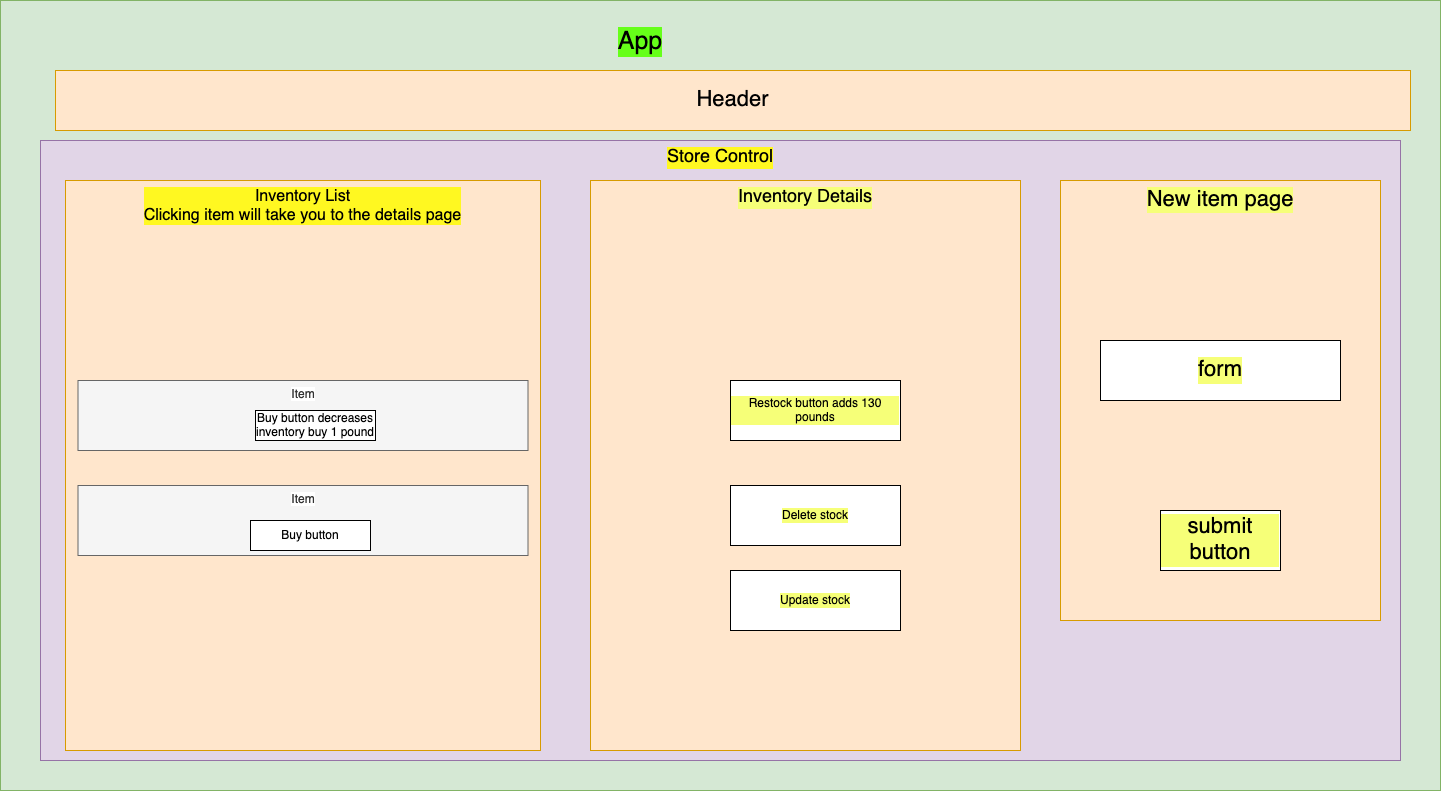

The diagram above was exported from draw.io. Its source (the exported page's mxGraphModel, read from the mxfile embedded in the PNG):
<mxGraphModel dx="2116" dy="710" grid="1" gridSize="10" guides="1" tooltips="1" connect="1" arrows="1" fold="1" page="1" pageScale="1" pageWidth="850" pageHeight="1100" math="0" shadow="0">
  <root>
    <mxCell id="0" />
    <mxCell id="1" parent="0" />
    <mxCell id="XASNKWkKhRuSQQkEgyS8-1" value="" style="rounded=0;whiteSpace=wrap;html=1;fontSize=12;labelBackgroundColor=#F829FF;labelBorderColor=none;fillColor=#d5e8d4;strokeColor=#82b366;" parent="1" vertex="1">
      <mxGeometry x="-740" y="30" width="1440" height="790" as="geometry" />
    </mxCell>
    <mxCell id="XASNKWkKhRuSQQkEgyS8-2" value="App" style="text;html=1;strokeColor=none;fillColor=none;align=center;verticalAlign=top;whiteSpace=wrap;rounded=0;fontSize=25;labelBackgroundColor=#66FF19;horizontal=1;" parent="1" vertex="1">
      <mxGeometry x="-150" y="50" width="100" height="50" as="geometry" />
    </mxCell>
    <mxCell id="5Ja-UXMq-b3l7jrNpGNu-1" value="Header" style="rounded=0;whiteSpace=wrap;html=1;fillColor=#ffe6cc;strokeColor=#d79b00;verticalAlign=middle;align=center;fontSize=22;" vertex="1" parent="1">
      <mxGeometry x="-685" y="100" width="1355" height="60" as="geometry" />
    </mxCell>
    <mxCell id="5Ja-UXMq-b3l7jrNpGNu-3" value="Store Control" style="rounded=0;whiteSpace=wrap;html=1;labelBackgroundColor=#FFF821;labelBorderColor=none;fillColor=#e1d5e7;strokeColor=#9673a6;verticalAlign=top;fontSize=18;" vertex="1" parent="1">
      <mxGeometry x="-700" y="170" width="1360" height="620" as="geometry" />
    </mxCell>
    <mxCell id="5Ja-UXMq-b3l7jrNpGNu-4" value="&lt;div style=&quot;font-size: 16px;&quot;&gt;&lt;font style=&quot;font-size: 16px;&quot;&gt;Inventory List&lt;/font&gt;&lt;/div&gt;&lt;div style=&quot;font-size: 16px;&quot;&gt;&lt;font style=&quot;font-size: 16px;&quot;&gt;Clicking item will take you to the details page &lt;br&gt;&lt;/font&gt; &lt;/div&gt;" style="rounded=0;whiteSpace=wrap;html=1;labelBackgroundColor=#FFF821;labelBorderColor=none;verticalAlign=top;fillColor=#ffe6cc;strokeColor=#d79b00;" vertex="1" parent="1">
      <mxGeometry x="-675" y="210" width="475" height="570" as="geometry" />
    </mxCell>
    <mxCell id="5Ja-UXMq-b3l7jrNpGNu-5" value="Item " style="rounded=0;whiteSpace=wrap;html=1;labelBackgroundColor=#FFFFFF;labelBorderColor=none;verticalAlign=top;fillColor=#f5f5f5;fontColor=#333333;strokeColor=#666666;" vertex="1" parent="1">
      <mxGeometry x="-662.5" y="410" width="450" height="70" as="geometry" />
    </mxCell>
    <mxCell id="5Ja-UXMq-b3l7jrNpGNu-6" value="&lt;div&gt;Buy button decreases &lt;br&gt;&lt;/div&gt;&lt;div&gt;inventory buy 1 pound&lt;br&gt;&lt;/div&gt;" style="rounded=0;whiteSpace=wrap;html=1;labelBackgroundColor=#FFFFFF;labelBorderColor=none;" vertex="1" parent="1">
      <mxGeometry x="-485" y="440" width="120" height="30" as="geometry" />
    </mxCell>
    <mxCell id="5Ja-UXMq-b3l7jrNpGNu-7" value="Item " style="rounded=0;whiteSpace=wrap;html=1;labelBackgroundColor=#FFFFFF;labelBorderColor=none;verticalAlign=top;fillColor=#f5f5f5;fontColor=#333333;strokeColor=#666666;" vertex="1" parent="1">
      <mxGeometry x="-662.5" y="515" width="450" height="70" as="geometry" />
    </mxCell>
    <mxCell id="5Ja-UXMq-b3l7jrNpGNu-8" value="Buy button" style="rounded=0;whiteSpace=wrap;html=1;labelBackgroundColor=#FFFFFF;labelBorderColor=none;" vertex="1" parent="1">
      <mxGeometry x="-490" y="550" width="120" height="30" as="geometry" />
    </mxCell>
    <mxCell id="5Ja-UXMq-b3l7jrNpGNu-9" value="&lt;font style=&quot;font-size: 18px;&quot;&gt;Inventory Details&lt;/font&gt;" style="rounded=0;whiteSpace=wrap;html=1;labelBackgroundColor=#F6FF78;labelBorderColor=none;fillColor=#ffe6cc;strokeColor=#d79b00;verticalAlign=top;" vertex="1" parent="1">
      <mxGeometry x="-150" y="210" width="430" height="570" as="geometry" />
    </mxCell>
    <mxCell id="5Ja-UXMq-b3l7jrNpGNu-10" value="Restock button adds 130 pounds" style="rounded=0;whiteSpace=wrap;html=1;labelBackgroundColor=#F6FF78;labelBorderColor=none;" vertex="1" parent="1">
      <mxGeometry x="-10" y="410" width="170" height="60" as="geometry" />
    </mxCell>
    <mxCell id="5Ja-UXMq-b3l7jrNpGNu-11" value="Delete stock" style="rounded=0;whiteSpace=wrap;html=1;labelBackgroundColor=#F6FF78;labelBorderColor=none;" vertex="1" parent="1">
      <mxGeometry x="-10" y="515" width="170" height="60" as="geometry" />
    </mxCell>
    <mxCell id="5Ja-UXMq-b3l7jrNpGNu-12" value="Update stock" style="rounded=0;whiteSpace=wrap;html=1;labelBackgroundColor=#F6FF78;labelBorderColor=none;" vertex="1" parent="1">
      <mxGeometry x="-10" y="600" width="170" height="60" as="geometry" />
    </mxCell>
    <mxCell id="5Ja-UXMq-b3l7jrNpGNu-13" value="New item page" style="rounded=0;whiteSpace=wrap;html=1;labelBackgroundColor=#F6FF78;labelBorderColor=none;fontSize=22;verticalAlign=top;fillColor=#ffe6cc;strokeColor=#d79b00;" vertex="1" parent="1">
      <mxGeometry x="320" y="210" width="320" height="440" as="geometry" />
    </mxCell>
    <mxCell id="5Ja-UXMq-b3l7jrNpGNu-14" value="submit button" style="rounded=0;whiteSpace=wrap;html=1;labelBackgroundColor=#F6FF78;labelBorderColor=none;fontSize=22;" vertex="1" parent="1">
      <mxGeometry x="420" y="540" width="120" height="60" as="geometry" />
    </mxCell>
    <mxCell id="5Ja-UXMq-b3l7jrNpGNu-17" value="form" style="rounded=0;whiteSpace=wrap;html=1;labelBackgroundColor=#F6FF78;labelBorderColor=none;fontSize=22;" vertex="1" parent="1">
      <mxGeometry x="360" y="370" width="240" height="60" as="geometry" />
    </mxCell>
  </root>
</mxGraphModel>